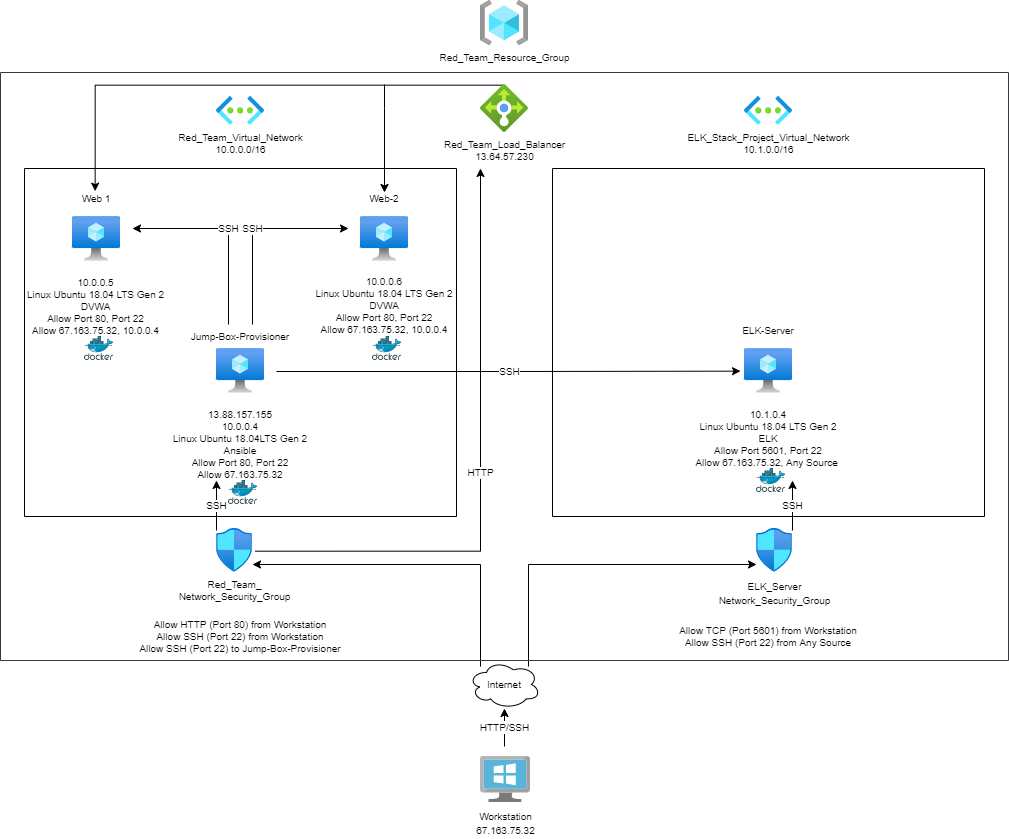

The diagram above was exported from draw.io. Its source (the exported page's mxGraphModel, read from the mxfile embedded in the PNG):
<mxGraphModel dx="652" dy="355" grid="1" gridSize="12" guides="0" tooltips="1" connect="0" arrows="1" fold="1" page="1" pageScale="1" pageWidth="1100" pageHeight="850" background="none" math="0" shadow="0">
  <root>
    <mxCell id="0" />
    <mxCell id="1" parent="0" />
    <mxCell id="60KoGCO45Ffb9bJxwqCb-47" style="edgeStyle=orthogonalEdgeStyle;rounded=0;orthogonalLoop=1;jettySize=auto;html=1;fontSize=10;strokeColor=default;" parent="1" source="tB5_W8amjH1e4Yf1wLfO-2" target="3TT-rTfAFVTZ_vicpqa1-18" edge="1">
      <mxGeometry relative="1" as="geometry">
        <Array as="points">
          <mxPoint x="576" y="576" />
        </Array>
      </mxGeometry>
    </mxCell>
    <mxCell id="60KoGCO45Ffb9bJxwqCb-48" style="edgeStyle=orthogonalEdgeStyle;rounded=0;orthogonalLoop=1;jettySize=auto;html=1;fontSize=10;strokeColor=default;" parent="1" source="tB5_W8amjH1e4Yf1wLfO-2" target="UpM_uIydvg7MeSDWnKKQ-5" edge="1">
      <mxGeometry relative="1" as="geometry">
        <Array as="points">
          <mxPoint x="528" y="576" />
        </Array>
      </mxGeometry>
    </mxCell>
    <mxCell id="tB5_W8amjH1e4Yf1wLfO-2" value="Internet" style="ellipse;shape=cloud;whiteSpace=wrap;html=1;fontSize=10;" parent="1" vertex="1">
      <mxGeometry x="516" y="672" width="72" height="48" as="geometry" />
    </mxCell>
    <mxCell id="J1vXJgnwROijpwWlJdwP-399" value="" style="swimlane;startSize=0;strokeWidth=1;strokeColor=#36393d;html=1;fillColor=#cce5ff;labelPosition=center;verticalLabelPosition=top;align=center;verticalAlign=bottom;" parent="1" vertex="1">
      <mxGeometry x="48" y="84" width="1008" height="588" as="geometry" />
    </mxCell>
    <mxCell id="3TT-rTfAFVTZ_vicpqa1-18" value="&lt;font size=&quot;1&quot;&gt;ELK_Server&lt;br&gt;Network_Security_Group&lt;br&gt;&lt;br&gt;&lt;/font&gt;" style="aspect=fixed;html=1;points=[];align=center;image;fontSize=12;image=img/lib/azure2/networking/Network_Security_Groups.svg;" parent="J1vXJgnwROijpwWlJdwP-399" vertex="1">
      <mxGeometry x="756" y="456" width="36" height="43.71" as="geometry" />
    </mxCell>
    <mxCell id="60KoGCO45Ffb9bJxwqCb-55" value="HTTP" style="edgeStyle=orthogonalEdgeStyle;rounded=0;orthogonalLoop=1;jettySize=auto;html=1;fontSize=10;strokeColor=default;exitX=1.074;exitY=0.519;exitDx=0;exitDy=0;exitPerimeter=0;" parent="J1vXJgnwROijpwWlJdwP-399" source="UpM_uIydvg7MeSDWnKKQ-5" edge="1">
      <mxGeometry relative="1" as="geometry">
        <mxPoint x="264" y="479" as="sourcePoint" />
        <mxPoint x="480" y="96" as="targetPoint" />
        <Array as="points">
          <mxPoint x="480" y="479" />
        </Array>
      </mxGeometry>
    </mxCell>
    <mxCell id="UpM_uIydvg7MeSDWnKKQ-5" value="&lt;font style=&quot;font-size: 10px;&quot;&gt;Red_Team_&lt;br style=&quot;font-size: 10px;&quot;&gt;Network_Security_Group&lt;/font&gt;" style="aspect=fixed;html=1;points=[];align=center;image;fontSize=10;image=img/lib/azure2/networking/Network_Security_Groups.svg;" parent="J1vXJgnwROijpwWlJdwP-399" vertex="1">
      <mxGeometry x="216" y="456" width="36" height="43.71" as="geometry" />
    </mxCell>
    <mxCell id="60KoGCO45Ffb9bJxwqCb-56" style="edgeStyle=orthogonalEdgeStyle;rounded=0;orthogonalLoop=1;jettySize=auto;html=1;fontSize=10;strokeColor=default;entryX=0.5;entryY=0;entryDx=0;entryDy=0;entryPerimeter=0;" parent="J1vXJgnwROijpwWlJdwP-399" target="60KoGCO45Ffb9bJxwqCb-7" edge="1">
      <mxGeometry relative="1" as="geometry">
        <mxPoint x="384" y="12" as="sourcePoint" />
        <mxPoint x="384" y="72" as="targetPoint" />
        <Array as="points">
          <mxPoint x="384" y="36" />
        </Array>
      </mxGeometry>
    </mxCell>
    <mxCell id="60KoGCO45Ffb9bJxwqCb-57" style="edgeStyle=orthogonalEdgeStyle;rounded=0;orthogonalLoop=1;jettySize=auto;html=1;entryX=0.472;entryY=-0.111;entryDx=0;entryDy=0;entryPerimeter=0;fontSize=10;strokeColor=default;exitX=0.486;exitY=0.014;exitDx=0;exitDy=0;exitPerimeter=0;" parent="J1vXJgnwROijpwWlJdwP-399" source="UpM_uIydvg7MeSDWnKKQ-6" target="60KoGCO45Ffb9bJxwqCb-6" edge="1">
      <mxGeometry relative="1" as="geometry">
        <Array as="points">
          <mxPoint x="95" y="13" />
        </Array>
      </mxGeometry>
    </mxCell>
    <mxCell id="UpM_uIydvg7MeSDWnKKQ-6" value="&lt;font style=&quot;font-size: 10px;&quot;&gt;Red_Team_Load_Balancer&lt;br style=&quot;font-size: 10px;&quot;&gt;13.64.57.230&lt;/font&gt;" style="aspect=fixed;html=1;points=[];align=center;image;fontSize=10;image=img/lib/azure2/networking/Load_Balancers.svg;" parent="J1vXJgnwROijpwWlJdwP-399" vertex="1">
      <mxGeometry x="480" y="12" width="48" height="48" as="geometry" />
    </mxCell>
    <mxCell id="tB5_W8amjH1e4Yf1wLfO-8" value="" style="swimlane;startSize=0;strokeWidth=1;" parent="J1vXJgnwROijpwWlJdwP-399" vertex="1">
      <mxGeometry x="24" y="96" width="432" height="348" as="geometry" />
    </mxCell>
    <mxCell id="UpM_uIydvg7MeSDWnKKQ-10" value="" style="aspect=fixed;html=1;points=[];align=center;image;fontSize=12;image=img/lib/azure2/compute/Virtual_Machine.svg;" parent="tB5_W8amjH1e4Yf1wLfO-8" vertex="1">
      <mxGeometry x="48" y="48" width="48" height="44.5" as="geometry" />
    </mxCell>
    <mxCell id="UpM_uIydvg7MeSDWnKKQ-12" value="" style="aspect=fixed;html=1;points=[];align=center;image;fontSize=12;image=img/lib/azure2/compute/Virtual_Machine.svg;" parent="tB5_W8amjH1e4Yf1wLfO-8" vertex="1">
      <mxGeometry x="336" y="48" width="48" height="44.52" as="geometry" />
    </mxCell>
    <mxCell id="UpM_uIydvg7MeSDWnKKQ-61" value="" style="aspect=fixed;html=1;points=[];align=center;image;fontSize=12;image=img/lib/azure2/compute/Virtual_Machine.svg;" parent="tB5_W8amjH1e4Yf1wLfO-8" vertex="1">
      <mxGeometry x="192" y="180" width="48" height="44.51" as="geometry" />
    </mxCell>
    <mxCell id="60KoGCO45Ffb9bJxwqCb-6" value="&lt;font size=&quot;1&quot;&gt;Web 1&lt;/font&gt;" style="text;html=1;strokeColor=none;fillColor=none;align=center;verticalAlign=middle;whiteSpace=wrap;rounded=0;fontSize=10;" parent="tB5_W8amjH1e4Yf1wLfO-8" vertex="1">
      <mxGeometry x="48" y="24" width="48" height="12" as="geometry" />
    </mxCell>
    <mxCell id="60KoGCO45Ffb9bJxwqCb-5" value="10.0.0.5&lt;br&gt;Linux Ubuntu 18.04 LTS Gen 2&lt;br&gt;DVWA&lt;br&gt;Allow Port 80, Port 22&lt;br&gt;Allow 67.163.75.32, 10.0.0.4" style="text;html=1;strokeColor=none;fillColor=none;align=center;verticalAlign=middle;whiteSpace=wrap;rounded=0;fontSize=10;" parent="tB5_W8amjH1e4Yf1wLfO-8" vertex="1">
      <mxGeometry y="108" width="143" height="60" as="geometry" />
    </mxCell>
    <mxCell id="60KoGCO45Ffb9bJxwqCb-7" value="&lt;font style=&quot;font-size: 10px;&quot;&gt;Web-2&lt;/font&gt;" style="text;html=1;strokeColor=none;fillColor=none;align=center;verticalAlign=middle;whiteSpace=wrap;rounded=0;fontSize=10;" parent="tB5_W8amjH1e4Yf1wLfO-8" vertex="1">
      <mxGeometry x="336" y="24" width="48" height="12" as="geometry" />
    </mxCell>
    <mxCell id="60KoGCO45Ffb9bJxwqCb-10" value="10.0.0.6&lt;br&gt;Linux Ubuntu 18.04 LTS Gen 2&lt;br&gt;DVWA&lt;br&gt;Allow Port 80, Port 22&lt;br&gt;Allow 67.163.75.32, 10.0.0.4" style="text;html=1;strokeColor=none;fillColor=none;align=center;verticalAlign=middle;whiteSpace=wrap;rounded=0;fontSize=10;" parent="tB5_W8amjH1e4Yf1wLfO-8" vertex="1">
      <mxGeometry x="288" y="108" width="144" height="58" as="geometry" />
    </mxCell>
    <mxCell id="60KoGCO45Ffb9bJxwqCb-49" value="SSH" style="edgeStyle=orthogonalEdgeStyle;rounded=0;orthogonalLoop=1;jettySize=auto;html=1;fontSize=10;strokeColor=default;" parent="tB5_W8amjH1e4Yf1wLfO-8" source="60KoGCO45Ffb9bJxwqCb-12" edge="1">
      <mxGeometry relative="1" as="geometry">
        <mxPoint x="108" y="60" as="targetPoint" />
        <Array as="points">
          <mxPoint x="204" y="60" />
        </Array>
      </mxGeometry>
    </mxCell>
    <mxCell id="60KoGCO45Ffb9bJxwqCb-50" value="SSH" style="edgeStyle=orthogonalEdgeStyle;rounded=0;orthogonalLoop=1;jettySize=auto;html=1;fontSize=10;strokeColor=default;" parent="tB5_W8amjH1e4Yf1wLfO-8" source="60KoGCO45Ffb9bJxwqCb-12" edge="1">
      <mxGeometry relative="1" as="geometry">
        <mxPoint x="324" y="60" as="targetPoint" />
        <Array as="points">
          <mxPoint x="228" y="60" />
        </Array>
      </mxGeometry>
    </mxCell>
    <mxCell id="60KoGCO45Ffb9bJxwqCb-12" value="Jump-Box-Provisioner" style="text;html=1;strokeColor=none;fillColor=none;align=center;verticalAlign=middle;whiteSpace=wrap;rounded=0;fontSize=10;" parent="tB5_W8amjH1e4Yf1wLfO-8" vertex="1">
      <mxGeometry x="156" y="156" width="120" height="24" as="geometry" />
    </mxCell>
    <mxCell id="60KoGCO45Ffb9bJxwqCb-19" value="13.88.157.155&lt;br&gt;10.0.0.4&lt;br&gt;Linux Ubuntu 18.04LTS Gen 2&lt;br&gt;Ansible&lt;br&gt;Allow Port 80, Port 22&lt;br&gt;Allow 67.163.75.32" style="text;html=1;strokeColor=none;fillColor=none;align=center;verticalAlign=middle;whiteSpace=wrap;rounded=0;fontSize=10;" parent="tB5_W8amjH1e4Yf1wLfO-8" vertex="1">
      <mxGeometry x="144" y="240" width="144" height="72" as="geometry" />
    </mxCell>
    <mxCell id="_SI0upSWAKqSUTxVuKxa-8" value="" style="sketch=0;aspect=fixed;html=1;points=[];align=center;image;fontSize=12;image=img/lib/mscae/Docker.svg;" vertex="1" parent="tB5_W8amjH1e4Yf1wLfO-8">
      <mxGeometry x="204" y="312" width="29.27" height="24" as="geometry" />
    </mxCell>
    <mxCell id="_SI0upSWAKqSUTxVuKxa-11" value="SSH" style="endArrow=classic;html=1;rounded=0;fontSize=10;" edge="1" parent="tB5_W8amjH1e4Yf1wLfO-8">
      <mxGeometry width="50" height="50" relative="1" as="geometry">
        <mxPoint x="192" y="362" as="sourcePoint" />
        <mxPoint x="192" y="312" as="targetPoint" />
      </mxGeometry>
    </mxCell>
    <mxCell id="_SI0upSWAKqSUTxVuKxa-13" value="" style="sketch=0;aspect=fixed;html=1;points=[];align=center;image;fontSize=12;image=img/lib/mscae/Docker.svg;" vertex="1" parent="tB5_W8amjH1e4Yf1wLfO-8">
      <mxGeometry x="60" y="168" width="29.27" height="24" as="geometry" />
    </mxCell>
    <mxCell id="_SI0upSWAKqSUTxVuKxa-14" value="" style="sketch=0;aspect=fixed;html=1;points=[];align=center;image;fontSize=12;image=img/lib/mscae/Docker.svg;" vertex="1" parent="tB5_W8amjH1e4Yf1wLfO-8">
      <mxGeometry x="348" y="168" width="29.27" height="24" as="geometry" />
    </mxCell>
    <mxCell id="tB5_W8amjH1e4Yf1wLfO-9" value="" style="swimlane;startSize=0;strokeWidth=1;" parent="J1vXJgnwROijpwWlJdwP-399" vertex="1">
      <mxGeometry x="552" y="96" width="432" height="348" as="geometry" />
    </mxCell>
    <mxCell id="J1vXJgnwROijpwWlJdwP-387" value="" style="aspect=fixed;html=1;points=[];align=center;image;fontSize=12;image=img/lib/azure2/compute/Virtual_Machine.svg;" parent="tB5_W8amjH1e4Yf1wLfO-9" vertex="1">
      <mxGeometry x="192" y="180" width="48" height="44.52" as="geometry" />
    </mxCell>
    <mxCell id="60KoGCO45Ffb9bJxwqCb-13" value="ELK-Server" style="text;html=1;strokeColor=none;fillColor=none;align=center;verticalAlign=middle;whiteSpace=wrap;rounded=0;fontSize=10;" parent="tB5_W8amjH1e4Yf1wLfO-9" vertex="1">
      <mxGeometry x="180" y="156" width="72" height="12" as="geometry" />
    </mxCell>
    <mxCell id="60KoGCO45Ffb9bJxwqCb-15" value="10.1.0.4&lt;br&gt;Linux Ubuntu 18.04 LTS Gen 2&lt;br&gt;ELK&lt;br&gt;Allow Port 5601, Port 22&lt;br&gt;Allow 67.163.75.32, Any Source&amp;nbsp;" style="text;html=1;strokeColor=none;fillColor=none;align=center;verticalAlign=middle;whiteSpace=wrap;rounded=0;fontSize=10;" parent="tB5_W8amjH1e4Yf1wLfO-9" vertex="1">
      <mxGeometry x="132" y="240" width="168" height="60" as="geometry" />
    </mxCell>
    <mxCell id="_SI0upSWAKqSUTxVuKxa-16" value="" style="sketch=0;aspect=fixed;html=1;points=[];align=center;image;fontSize=12;image=img/lib/mscae/Docker.svg;" vertex="1" parent="tB5_W8amjH1e4Yf1wLfO-9">
      <mxGeometry x="204" y="300" width="29.27" height="24" as="geometry" />
    </mxCell>
    <mxCell id="_SI0upSWAKqSUTxVuKxa-18" value="SSH" style="endArrow=classic;html=1;rounded=0;fontSize=10;" edge="1" parent="tB5_W8amjH1e4Yf1wLfO-9">
      <mxGeometry width="50" height="50" relative="1" as="geometry">
        <mxPoint x="240" y="362" as="sourcePoint" />
        <mxPoint x="240" y="312" as="targetPoint" />
      </mxGeometry>
    </mxCell>
    <mxCell id="UpM_uIydvg7MeSDWnKKQ-9" value="&lt;font style=&quot;font-size: 10px;&quot;&gt;Red_Team_Virtual_Network&lt;br style=&quot;font-size: 10px;&quot;&gt;10.0.0.0/16&lt;/font&gt;" style="aspect=fixed;html=1;points=[];align=center;image;fontSize=10;image=img/lib/azure2/networking/Virtual_Networks.svg;" parent="J1vXJgnwROijpwWlJdwP-399" vertex="1">
      <mxGeometry x="216" y="24" width="48" height="28.66" as="geometry" />
    </mxCell>
    <mxCell id="J1vXJgnwROijpwWlJdwP-389" value="&lt;font style=&quot;font-size: 10px;&quot;&gt;ELK_Stack_Project_Virtual_Network&lt;br style=&quot;font-size: 10px;&quot;&gt;10.1.0.0/16&lt;/font&gt;" style="aspect=fixed;html=1;points=[];align=center;image;fontSize=10;image=img/lib/azure2/networking/Virtual_Networks.svg;" parent="J1vXJgnwROijpwWlJdwP-399" vertex="1">
      <mxGeometry x="744" y="24" width="48" height="28.67" as="geometry" />
    </mxCell>
    <mxCell id="60KoGCO45Ffb9bJxwqCb-17" value="Allow HTTP (Port 80) from Workstation&lt;br&gt;Allow SSH (Port 22) from Workstation&lt;br&gt;Allow SSH (Port 22) to Jump-Box-Provisioner" style="text;html=1;strokeColor=none;fillColor=none;align=center;verticalAlign=middle;whiteSpace=wrap;rounded=0;fontSize=10;" parent="J1vXJgnwROijpwWlJdwP-399" vertex="1">
      <mxGeometry x="132" y="540" width="216" height="48" as="geometry" />
    </mxCell>
    <mxCell id="60KoGCO45Ffb9bJxwqCb-20" value="Allow TCP (Port 5601) from Workstation&lt;br&gt;Allow SSH (Port 22) from Any Source" style="text;html=1;strokeColor=none;fillColor=none;align=center;verticalAlign=middle;whiteSpace=wrap;rounded=0;fontSize=10;" parent="J1vXJgnwROijpwWlJdwP-399" vertex="1">
      <mxGeometry x="672" y="540" width="192" height="48" as="geometry" />
    </mxCell>
    <mxCell id="60KoGCO45Ffb9bJxwqCb-53" value="SSH" style="edgeStyle=orthogonalEdgeStyle;rounded=0;orthogonalLoop=1;jettySize=auto;html=1;entryX=-0.083;entryY=0.509;entryDx=0;entryDy=0;entryPerimeter=0;fontSize=10;strokeColor=default;" parent="J1vXJgnwROijpwWlJdwP-399" target="J1vXJgnwROijpwWlJdwP-387" edge="1">
      <mxGeometry relative="1" as="geometry">
        <mxPoint x="276" y="299" as="sourcePoint" />
      </mxGeometry>
    </mxCell>
    <mxCell id="UpM_uIydvg7MeSDWnKKQ-4" value="&lt;font style=&quot;font-size: 10px;&quot;&gt;Red_Team_Resource_Group&lt;/font&gt;" style="aspect=fixed;html=1;points=[];align=center;image;fontSize=10;image=img/lib/azure2/general/Resource_Groups.svg;" parent="1" vertex="1">
      <mxGeometry x="528" y="12" width="48" height="45.19" as="geometry" />
    </mxCell>
    <mxCell id="_SI0upSWAKqSUTxVuKxa-2" value="&lt;font size=&quot;1&quot;&gt;Workstation&lt;br&gt;67.163.75.32&lt;br&gt;&lt;/font&gt;" style="sketch=0;aspect=fixed;html=1;points=[];align=center;image;fontSize=12;image=img/lib/mscae/VirtualMachineWindows.svg;" vertex="1" parent="1">
      <mxGeometry x="528" y="768" width="50" height="46" as="geometry" />
    </mxCell>
    <mxCell id="_SI0upSWAKqSUTxVuKxa-3" value="&lt;font size=&quot;1&quot;&gt;HTTP/SSH&lt;/font&gt;" style="endArrow=classic;html=1;rounded=0;fontSize=11;" edge="1" parent="1">
      <mxGeometry width="50" height="50" relative="1" as="geometry">
        <mxPoint x="552" y="758" as="sourcePoint" />
        <mxPoint x="552" y="720" as="targetPoint" />
      </mxGeometry>
    </mxCell>
  </root>
</mxGraphModel>